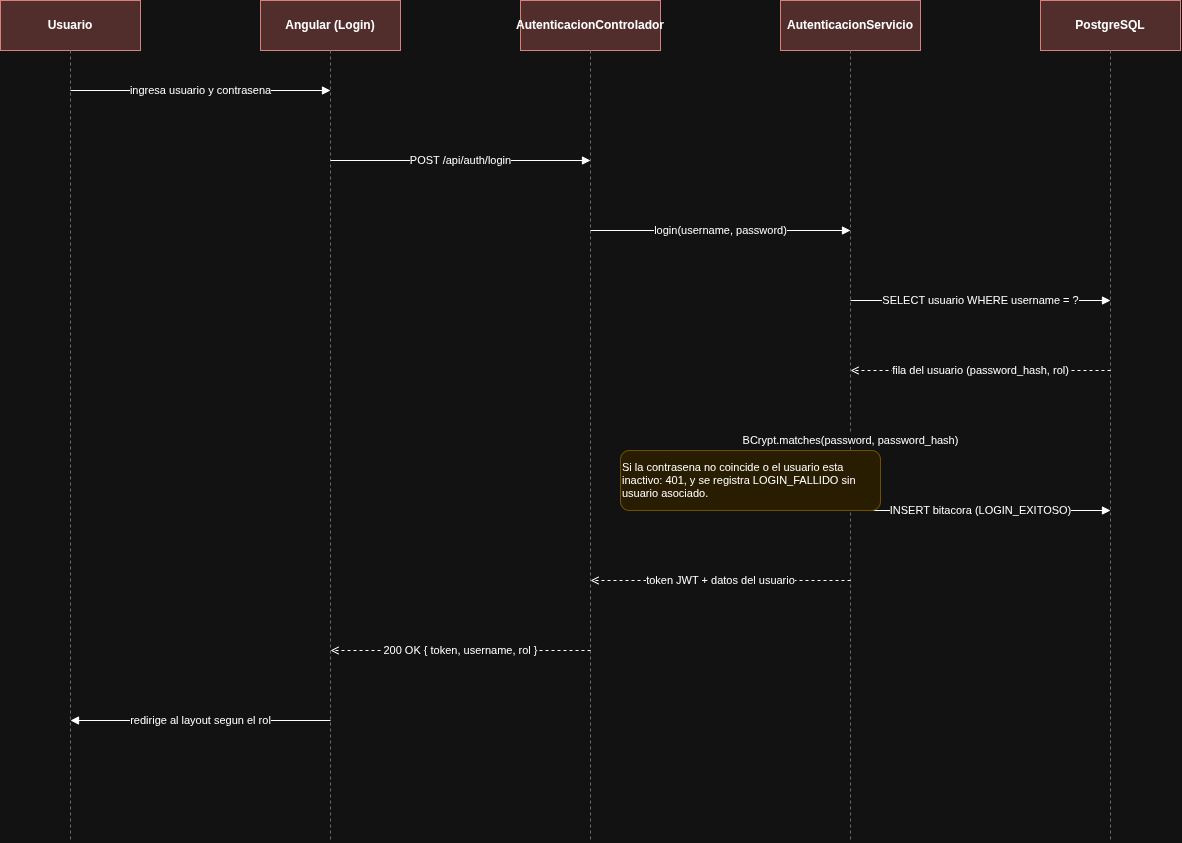

The diagram above was exported from draw.io. Its source (the exported page's mxGraphModel, read from the mxfile embedded in the PNG):
<mxGraphModel dx="1414" dy="845" grid="1" gridSize="10" guides="1" tooltips="1" connect="1" arrows="1" fold="1" page="1" pageScale="1" pageWidth="3000" pageHeight="2200" math="0" shadow="0">
  <root>
    <mxCell id="0" />
    <mxCell id="1" parent="0" />
    <mxCell id="v1239" parent="1" style="rounded=0;whiteSpace=wrap;html=1;fillColor=#f8cecc;strokeColor=#b85450;fontStyle=1;" value="Usuario" vertex="1">
      <mxGeometry height="50" width="140" x="80" y="60" as="geometry" />
    </mxCell>
    <mxCell id="lifeline1240" edge="1" parent="1" style="endArrow=none;dashed=1;html=1;strokeColor=#999999;" value="">
      <mxGeometry relative="1" as="geometry">
        <mxPoint x="150" y="110" as="sourcePoint" />
        <mxPoint x="150" y="900" as="targetPoint" />
      </mxGeometry>
    </mxCell>
    <mxCell id="v1241" parent="1" style="rounded=0;whiteSpace=wrap;html=1;fillColor=#f8cecc;strokeColor=#b85450;fontStyle=1;" value="Angular (Login)" vertex="1">
      <mxGeometry height="50" width="140" x="340" y="60" as="geometry" />
    </mxCell>
    <mxCell id="lifeline1242" edge="1" parent="1" style="endArrow=none;dashed=1;html=1;strokeColor=#999999;" value="">
      <mxGeometry relative="1" as="geometry">
        <mxPoint x="410" y="110" as="sourcePoint" />
        <mxPoint x="410" y="900" as="targetPoint" />
      </mxGeometry>
    </mxCell>
    <mxCell id="v1243" parent="1" style="rounded=0;whiteSpace=wrap;html=1;fillColor=#f8cecc;strokeColor=#b85450;fontStyle=1;" value="AutenticacionControlador" vertex="1">
      <mxGeometry height="50" width="140" x="600" y="60" as="geometry" />
    </mxCell>
    <mxCell id="lifeline1244" edge="1" parent="1" style="endArrow=none;dashed=1;html=1;strokeColor=#999999;" value="">
      <mxGeometry relative="1" as="geometry">
        <mxPoint x="670" y="110" as="sourcePoint" />
        <mxPoint x="670" y="900" as="targetPoint" />
      </mxGeometry>
    </mxCell>
    <mxCell id="v1245" parent="1" style="rounded=0;whiteSpace=wrap;html=1;fillColor=#f8cecc;strokeColor=#b85450;fontStyle=1;" value="AutenticacionServicio" vertex="1">
      <mxGeometry height="50" width="140" x="860" y="60" as="geometry" />
    </mxCell>
    <mxCell id="lifeline1246" edge="1" parent="1" style="endArrow=none;dashed=1;html=1;strokeColor=#999999;" value="">
      <mxGeometry relative="1" as="geometry">
        <mxPoint x="930" y="110" as="sourcePoint" />
        <mxPoint x="930" y="900" as="targetPoint" />
      </mxGeometry>
    </mxCell>
    <mxCell id="v1247" parent="1" style="rounded=0;whiteSpace=wrap;html=1;fillColor=#f8cecc;strokeColor=#b85450;fontStyle=1;" value="PostgreSQL" vertex="1">
      <mxGeometry height="50" width="140" x="1120" y="60" as="geometry" />
    </mxCell>
    <mxCell id="lifeline1248" edge="1" parent="1" style="endArrow=none;dashed=1;html=1;strokeColor=#999999;" value="">
      <mxGeometry relative="1" as="geometry">
        <mxPoint x="1190" y="110" as="sourcePoint" />
        <mxPoint x="1190" y="900" as="targetPoint" />
      </mxGeometry>
    </mxCell>
    <mxCell id="msg1249" edge="1" parent="1" style="html=1;endArrow=block;elbow=vertical;startArrow=none;fontSize=11;" value="ingresa usuario y contrasena">
      <mxGeometry relative="1" as="geometry">
        <mxPoint x="150" y="150" as="sourcePoint" />
        <mxPoint x="410" y="150" as="targetPoint" />
      </mxGeometry>
    </mxCell>
    <mxCell id="msg1250" edge="1" parent="1" style="html=1;endArrow=block;elbow=vertical;startArrow=none;fontSize=11;" value="POST /api/auth/login">
      <mxGeometry relative="1" as="geometry">
        <mxPoint x="410" y="220" as="sourcePoint" />
        <mxPoint x="670" y="220" as="targetPoint" />
      </mxGeometry>
    </mxCell>
    <mxCell id="msg1251" edge="1" parent="1" style="html=1;endArrow=block;elbow=vertical;startArrow=none;fontSize=11;" value="login(username, password)">
      <mxGeometry relative="1" as="geometry">
        <mxPoint x="670" y="290" as="sourcePoint" />
        <mxPoint x="930" y="290" as="targetPoint" />
      </mxGeometry>
    </mxCell>
    <mxCell id="msg1252" edge="1" parent="1" style="html=1;endArrow=block;elbow=vertical;startArrow=none;fontSize=11;" value="SELECT usuario WHERE username = ?">
      <mxGeometry relative="1" as="geometry">
        <mxPoint x="930" y="360" as="sourcePoint" />
        <mxPoint x="1190" y="360" as="targetPoint" />
      </mxGeometry>
    </mxCell>
    <mxCell id="msg1253" edge="1" parent="1" style="html=1;endArrow=open;elbow=vertical;dashed=1;startArrow=none;fontSize=11;" value="fila del usuario (password_hash, rol)">
      <mxGeometry relative="1" as="geometry">
        <mxPoint x="1190" y="430" as="sourcePoint" />
        <mxPoint x="930" y="430" as="targetPoint" />
      </mxGeometry>
    </mxCell>
    <mxCell id="msg1254" edge="1" parent="1" style="html=1;endArrow=block;elbow=vertical;startArrow=none;fontSize=11;" value="BCrypt.matches(password, password_hash)">
      <mxGeometry relative="1" as="geometry">
        <mxPoint x="930" y="500" as="sourcePoint" />
        <mxPoint x="930" y="500" as="targetPoint" />
      </mxGeometry>
    </mxCell>
    <mxCell id="msg1255" edge="1" parent="1" style="html=1;endArrow=block;elbow=vertical;startArrow=none;fontSize=11;" value="INSERT bitacora (LOGIN_EXITOSO)">
      <mxGeometry relative="1" as="geometry">
        <mxPoint x="930" y="570" as="sourcePoint" />
        <mxPoint x="1190" y="570" as="targetPoint" />
      </mxGeometry>
    </mxCell>
    <mxCell id="msg1256" edge="1" parent="1" style="html=1;endArrow=open;elbow=vertical;dashed=1;startArrow=none;fontSize=11;" value="token JWT + datos del usuario">
      <mxGeometry relative="1" as="geometry">
        <mxPoint x="930" y="640" as="sourcePoint" />
        <mxPoint x="670" y="640" as="targetPoint" />
      </mxGeometry>
    </mxCell>
    <mxCell id="msg1257" edge="1" parent="1" style="html=1;endArrow=open;elbow=vertical;dashed=1;startArrow=none;fontSize=11;" value="200 OK { token, username, rol }">
      <mxGeometry relative="1" as="geometry">
        <mxPoint x="670" y="710" as="sourcePoint" />
        <mxPoint x="410" y="710" as="targetPoint" />
      </mxGeometry>
    </mxCell>
    <mxCell id="msg1258" edge="1" parent="1" style="html=1;endArrow=block;elbow=vertical;startArrow=none;fontSize=11;" value="redirige al layout segun el rol">
      <mxGeometry relative="1" as="geometry">
        <mxPoint x="410" y="780" as="sourcePoint" />
        <mxPoint x="150" y="780" as="targetPoint" />
      </mxGeometry>
    </mxCell>
    <mxCell id="v1259" parent="1" style="rounded=1;whiteSpace=wrap;html=1;fillColor=#fff2cc;strokeColor=#d6b656;align=left;fontSize=11;" value="Si la contrasena no coincide o el usuario esta inactivo: 401, y se registra LOGIN_FALLIDO sin usuario asociado." vertex="1">
      <mxGeometry height="60" width="260" x="700" y="510" as="geometry" />
    </mxCell>
  </root>
</mxGraphModel>